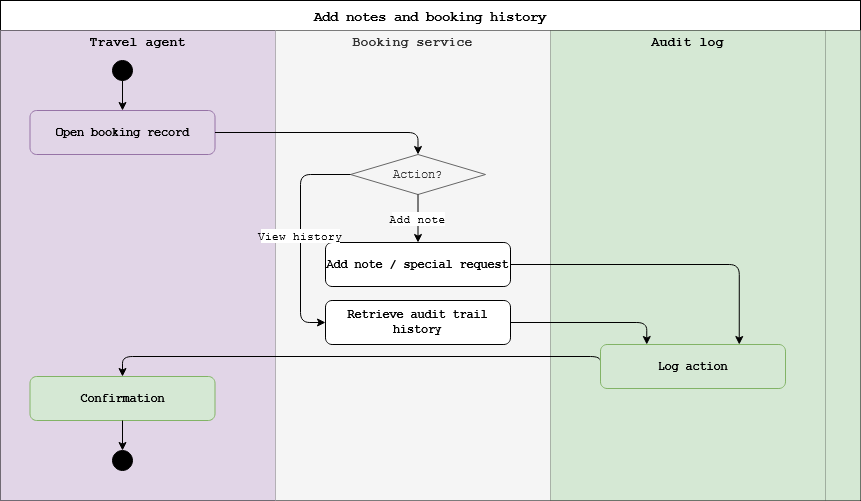

The diagram above was exported from draw.io. Its source (the exported page's mxGraphModel, read from the mxfile embedded in the PNG):
<mxGraphModel dx="1030" dy="658" grid="1" gridSize="10" guides="1" tooltips="1" connect="1" arrows="1" fold="1" page="1" pageScale="1" pageWidth="850" pageHeight="1100" math="0" shadow="0">
  <root>
    <mxCell id="0" />
    <mxCell id="1" parent="0" />
    <mxCell id="rV_tFgCW9sGB7rLCf57q-1" parent="1" style="shape=table;startSize=30;container=1;collapsible=0;childLayout=tableLayout;fixedRows=1;rowLines=0;fontStyle=1;align=center;resizeLast=1;fontSize=14;fontFamily=Courier New;" value="Add notes and booking history" vertex="1">
      <mxGeometry height="500" width="860" x="50" y="80" as="geometry" />
    </mxCell>
    <mxCell id="rV_tFgCW9sGB7rLCf57q-2" parent="rV_tFgCW9sGB7rLCf57q-1" style="shape=tableRow;horizontal=0;startSize=0;swimlaneHead=0;swimlaneBody=0;fillColor=none;collapsible=0;dropTarget=0;fontSize=12;top=0;left=0;right=0;bottom=1;fontFamily=Courier New;" value="" vertex="1">
      <mxGeometry height="470" width="860" y="30" as="geometry" />
    </mxCell>
    <mxCell id="rV_tFgCW9sGB7rLCf57q-3" parent="rV_tFgCW9sGB7rLCf57q-2" style="shape=partialRectangle;connectable=0;fillColor=#e1d5e7;strokeColor=#9673a6;top=0;left=0;bottom=0;right=0;fontStyle=1;fontSize=13;fontFamily=Courier New;spacingTop=0;spacingBottom=450;" value="Travel agent" vertex="1">
      <mxGeometry height="470" width="275" as="geometry">
        <mxRectangle height="470" width="275" as="alternateBounds" />
      </mxGeometry>
    </mxCell>
    <mxCell id="rV_tFgCW9sGB7rLCf57q-4" parent="rV_tFgCW9sGB7rLCf57q-2" style="shape=partialRectangle;connectable=0;fillColor=#f5f5f5;strokeColor=#666666;fontColor=#333333;top=0;left=0;bottom=0;right=0;fontStyle=1;fontSize=13;fontFamily=Courier New;spacingTop=0;spacingBottom=450;" value="Booking service" vertex="1">
      <mxGeometry height="470" width="275" x="275" as="geometry">
        <mxRectangle height="470" width="275" as="alternateBounds" />
      </mxGeometry>
    </mxCell>
    <mxCell id="rV_tFgCW9sGB7rLCf57q-5" parent="rV_tFgCW9sGB7rLCf57q-2" style="shape=partialRectangle;connectable=0;fillColor=#d5e8d4;strokeColor=#82b366;top=0;left=0;bottom=0;right=0;fontStyle=1;fontSize=13;fontFamily=Courier New;spacingTop=0;spacingBottom=450;" value="Audit log" vertex="1">
      <mxGeometry height="470" width="275" x="550" as="geometry">
        <mxRectangle height="470" width="275" as="alternateBounds" />
      </mxGeometry>
    </mxCell>
    <mxCell id="rV_tFgCW9sGB7rLCf57q-6" parent="rV_tFgCW9sGB7rLCf57q-2" style="shape=partialRectangle;connectable=0;fillColor=#d5e8d4;strokeColor=#82b366;top=0;left=0;bottom=0;right=0;fontStyle=1;fontSize=13;fontFamily=Courier New;" value="" vertex="1">
      <mxGeometry height="470" width="35" x="825" as="geometry">
        <mxRectangle height="470" width="35" as="alternateBounds" />
      </mxGeometry>
    </mxCell>
    <mxCell id="rV_tFgCW9sGB7rLCf57q-7" parent="1" style="ellipse;fillColor=#000000;strokeColor=#000000;fontFamily=Courier New;" value="" vertex="1">
      <mxGeometry height="20" width="20" x="162" y="140" as="geometry" />
    </mxCell>
    <mxCell id="rV_tFgCW9sGB7rLCf57q-8" parent="1" style="rounded=1;whiteSpace=wrap;html=1;fillColor=#e1d5e7;strokeColor=#9673a6;fontStyle=1;fontSize=12;fontFamily=Courier New;" value="Open booking record" vertex="1">
      <mxGeometry height="44" width="185" x="79.5" y="190" as="geometry" />
    </mxCell>
    <mxCell id="rV_tFgCW9sGB7rLCf57q-9" parent="1" style="rhombus;whiteSpace=wrap;html=1;fillColor=#f5f5f5;strokeColor=#666666;fontColor=#333333;fontSize=12;fontFamily=Courier New;" value="Action?" vertex="1">
      <mxGeometry height="40" width="135" x="400" y="234" as="geometry" />
    </mxCell>
    <mxCell id="0Ax_CMRKud5NWTPdAk0B-4" edge="1" parent="1" source="rV_tFgCW9sGB7rLCf57q-10" style="edgeStyle=orthogonalEdgeStyle;rounded=1;orthogonalLoop=1;jettySize=auto;html=1;exitX=1;exitY=0.5;exitDx=0;exitDy=0;entryX=0.75;entryY=0;entryDx=0;entryDy=0;curved=0;" target="0Ax_CMRKud5NWTPdAk0B-3">
      <mxGeometry relative="1" as="geometry" />
    </mxCell>
    <mxCell id="rV_tFgCW9sGB7rLCf57q-10" parent="1" style="rounded=1;whiteSpace=wrap;html=1;fontStyle=1;fontSize=12;fontFamily=Courier New;" value="Add note / special request" vertex="1">
      <mxGeometry height="44" width="185" x="375" y="322" as="geometry" />
    </mxCell>
    <mxCell id="0Ax_CMRKud5NWTPdAk0B-5" edge="1" parent="1" source="rV_tFgCW9sGB7rLCf57q-11" style="edgeStyle=orthogonalEdgeStyle;rounded=1;orthogonalLoop=1;jettySize=auto;html=1;exitX=1;exitY=0.5;exitDx=0;exitDy=0;entryX=0.25;entryY=0;entryDx=0;entryDy=0;curved=0;" target="0Ax_CMRKud5NWTPdAk0B-3">
      <mxGeometry relative="1" as="geometry" />
    </mxCell>
    <mxCell id="rV_tFgCW9sGB7rLCf57q-11" parent="1" style="rounded=1;whiteSpace=wrap;html=1;fontStyle=1;fontSize=12;fontFamily=Courier New;" value="Retrieve audit trail history" vertex="1">
      <mxGeometry height="44" width="185" x="375" y="380" as="geometry" />
    </mxCell>
    <mxCell id="rV_tFgCW9sGB7rLCf57q-12" parent="1" style="rounded=1;whiteSpace=wrap;html=1;fillColor=#d5e8d4;strokeColor=#82b366;fontStyle=1;fontSize=12;fontFamily=Courier New;" value="Confirmation" vertex="1">
      <mxGeometry height="44" width="185" x="79.5" y="456" as="geometry" />
    </mxCell>
    <mxCell id="rV_tFgCW9sGB7rLCf57q-13" parent="1" style="ellipse;fillColor=#000000;strokeColor=#000000;double=1;fontFamily=Courier New;" value="" vertex="1">
      <mxGeometry height="20" width="20" x="162" y="530" as="geometry" />
    </mxCell>
    <mxCell id="rV_tFgCW9sGB7rLCf57q-14" edge="1" parent="1" source="rV_tFgCW9sGB7rLCf57q-7" style="edgeStyle=orthogonalEdgeStyle;fontFamily=Courier New;" target="rV_tFgCW9sGB7rLCf57q-8">
      <mxGeometry relative="1" as="geometry" />
    </mxCell>
    <mxCell id="rV_tFgCW9sGB7rLCf57q-15" edge="1" parent="1" source="rV_tFgCW9sGB7rLCf57q-8" style="edgeStyle=orthogonalEdgeStyle;fontFamily=Courier New;entryX=0.5;entryY=0;entryDx=0;entryDy=0;" target="rV_tFgCW9sGB7rLCf57q-9">
      <mxGeometry relative="1" as="geometry" />
    </mxCell>
    <mxCell id="rV_tFgCW9sGB7rLCf57q-16" edge="1" parent="1" source="rV_tFgCW9sGB7rLCf57q-9" style="edgeStyle=orthogonalEdgeStyle;fontSize=11;exitX=0.5;exitY=1;fontFamily=Courier New;exitDx=0;exitDy=0;" target="rV_tFgCW9sGB7rLCf57q-10" value="Add note">
      <mxGeometry relative="1" as="geometry" />
    </mxCell>
    <mxCell id="rV_tFgCW9sGB7rLCf57q-17" edge="1" parent="1" source="rV_tFgCW9sGB7rLCf57q-9" style="edgeStyle=orthogonalEdgeStyle;fontSize=11;exitX=0;exitY=0.5;fontFamily=Courier New;exitDx=0;exitDy=0;" target="rV_tFgCW9sGB7rLCf57q-11" value="View history">
      <mxGeometry relative="1" x="-0.0009" as="geometry">
        <mxPoint as="offset" />
        <Array as="points">
          <mxPoint x="350" y="254" />
          <mxPoint x="350" y="402" />
        </Array>
      </mxGeometry>
    </mxCell>
    <mxCell id="rV_tFgCW9sGB7rLCf57q-20" edge="1" parent="1" source="rV_tFgCW9sGB7rLCf57q-12" style="edgeStyle=orthogonalEdgeStyle;fontFamily=Courier New;" target="rV_tFgCW9sGB7rLCf57q-13">
      <mxGeometry relative="1" as="geometry" />
    </mxCell>
    <mxCell id="0Ax_CMRKud5NWTPdAk0B-6" edge="1" parent="1" source="0Ax_CMRKud5NWTPdAk0B-3" style="edgeStyle=orthogonalEdgeStyle;rounded=1;orthogonalLoop=1;jettySize=auto;html=1;exitX=0;exitY=0.5;exitDx=0;exitDy=0;entryX=0.5;entryY=0;entryDx=0;entryDy=0;curved=0;" target="rV_tFgCW9sGB7rLCf57q-12">
      <mxGeometry relative="1" as="geometry">
        <Array as="points">
          <mxPoint x="650" y="436" />
          <mxPoint x="172" y="436" />
        </Array>
      </mxGeometry>
    </mxCell>
    <mxCell id="0Ax_CMRKud5NWTPdAk0B-3" parent="1" style="rounded=1;whiteSpace=wrap;html=1;fillColor=#d5e8d4;strokeColor=#82b366;fontStyle=1;fontSize=12;fontFamily=Courier New;" value="Log action" vertex="1">
      <mxGeometry height="44" width="185" x="650" y="424" as="geometry" />
    </mxCell>
  </root>
</mxGraphModel>